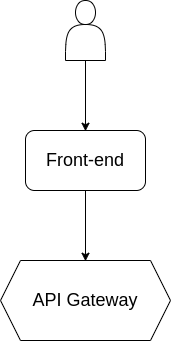

The diagram above was exported from draw.io. Its source (the exported page's mxGraphModel, read from the mxfile embedded in the PNG):
<mxGraphModel dx="1422" dy="875" grid="1" gridSize="10" guides="1" tooltips="1" connect="1" arrows="1" fold="1" page="1" pageScale="1" pageWidth="850" pageHeight="1100" math="0" shadow="0">
  <root>
    <mxCell id="0" />
    <mxCell id="1" parent="0" />
    <mxCell id="ESX9NjAbcANsdOVMM4dA-1" value="" style="shape=actor;whiteSpace=wrap;html=1;" vertex="1" parent="1">
      <mxGeometry x="405" y="60" width="40" height="60" as="geometry" />
    </mxCell>
    <mxCell id="ESX9NjAbcANsdOVMM4dA-2" value="&lt;font style=&quot;font-size: 18px;&quot;&gt;Front-end&lt;/font&gt;" style="rounded=1;whiteSpace=wrap;html=1;" vertex="1" parent="1">
      <mxGeometry x="365" y="190" width="120" height="60" as="geometry" />
    </mxCell>
    <mxCell id="ESX9NjAbcANsdOVMM4dA-3" value="API Gateway" style="shape=hexagon;perimeter=hexagonPerimeter2;whiteSpace=wrap;html=1;fixedSize=1;fontSize=18;" vertex="1" parent="1">
      <mxGeometry x="340" y="320" width="170" height="80" as="geometry" />
    </mxCell>
    <mxCell id="ESX9NjAbcANsdOVMM4dA-5" value="" style="endArrow=classic;html=1;rounded=0;fontSize=18;" edge="1" parent="1" source="ESX9NjAbcANsdOVMM4dA-1">
      <mxGeometry width="50" height="50" relative="1" as="geometry">
        <mxPoint x="425" y="170" as="sourcePoint" />
        <mxPoint x="425" y="190.71067811865476" as="targetPoint" />
      </mxGeometry>
    </mxCell>
    <mxCell id="ESX9NjAbcANsdOVMM4dA-6" value="" style="endArrow=classic;html=1;rounded=0;fontSize=18;" edge="1" parent="1" source="ESX9NjAbcANsdOVMM4dA-2">
      <mxGeometry width="50" height="50" relative="1" as="geometry">
        <mxPoint x="425" y="300" as="sourcePoint" />
        <mxPoint x="425" y="320.71067811865476" as="targetPoint" />
      </mxGeometry>
    </mxCell>
  </root>
</mxGraphModel>